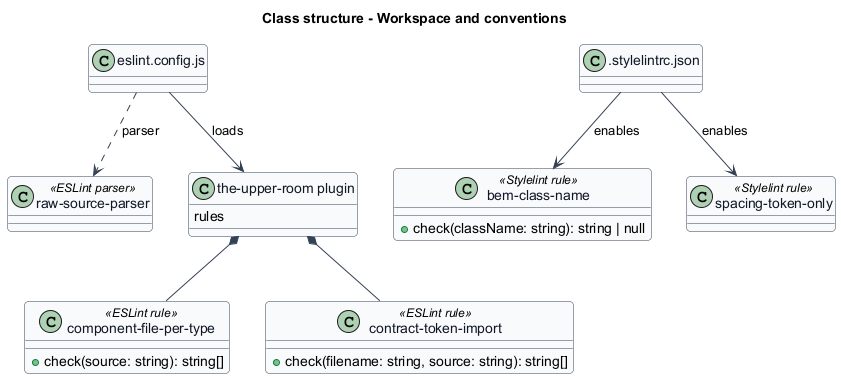

The diagram above was rendered by PlantUML. Its source (embedded in the PNG):
@startuml
skinparam backgroundColor #FFFFFF
skinparam shadowing false
skinparam roundcorner 8
skinparam defaultFontName Arial
skinparam ArrowColor #344054
skinparam class {
  BorderColor #344054
  FontColor #101828
  BackgroundColor #F9FAFB
}
title Class structure - Workspace and conventions

class "component-file-per-type" as FPT <<ESLint rule>> {
  +check(source: string): string[]
}
class "contract-token-import" as CTI <<ESLint rule>> {
  +check(filename: string, source: string): string[]
}
class "bem-class-name" as BEM <<Stylelint rule>> {
  +check(className: string): string | null
}
class "spacing-token-only" as SP <<Stylelint rule>>
class "raw-source-parser" as RSP <<ESLint parser>>
class "eslint.config.js" as ECFG
class ".stylelintrc.json" as SCFG
class "the-upper-room plugin" as TURP {
  rules
}

ECFG --> TURP : loads
ECFG ..> RSP : parser
TURP *-- FPT
TURP *-- CTI
SCFG --> BEM : enables
SCFG --> SP : enables
@enduml